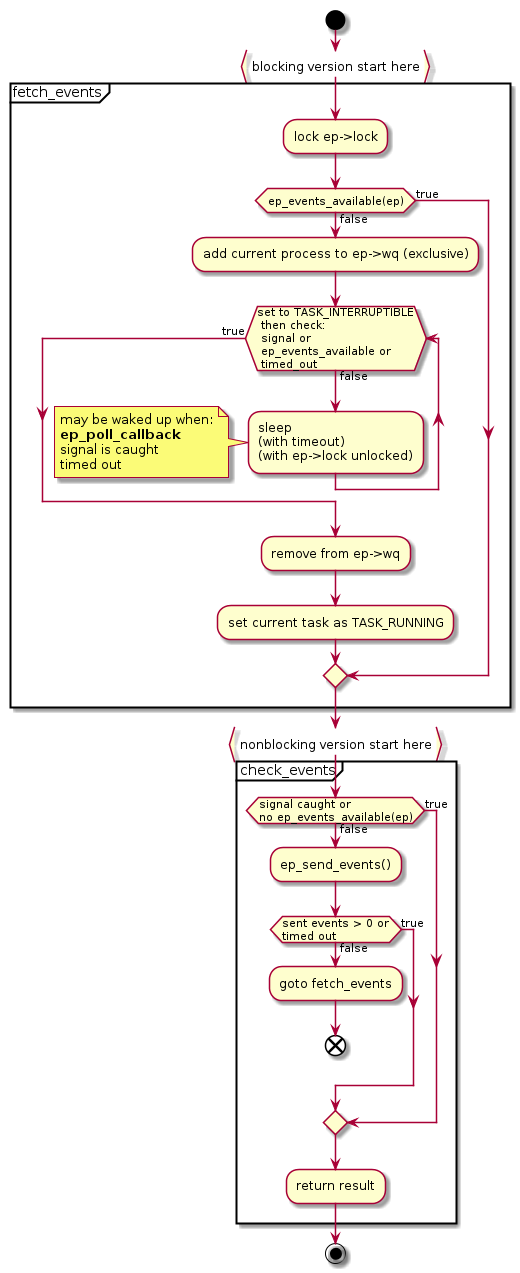

The diagram above was rendered by PlantUML. Its source (embedded in the PNG):
@startuml
start
:blocking version start here}
partition fetch_events {
:lock ep->lock;
if (ep_events_available(ep)) then (false)
  :add current process to ep->wq (exclusive);
  while (set to TASK_INTERRUPTIBLE\n then check:\n signal or \n ep_events_available or\n timed_out) is (false)
    :sleep\n(with timeout)\n(with ep->lock unlocked);
    note left
    may be waked up when:
    **ep_poll_callback**
    signal is caught
    timed out
    end note
  endwhile (true)
  :remove from ep->wq;
  :set current task as TASK_RUNNING;
else (true)
endif
}
:nonblocking version start here}
partition check_events {
if (signal caught or\nno ep_events_available(ep)) then (true)
else (false)
  :ep_send_events();
  if (sent events > 0 or\ntimed out) then(true)
  else (false)
    :goto fetch_events;
    end
  endif
endif
:return result;
}

stop

@enduml